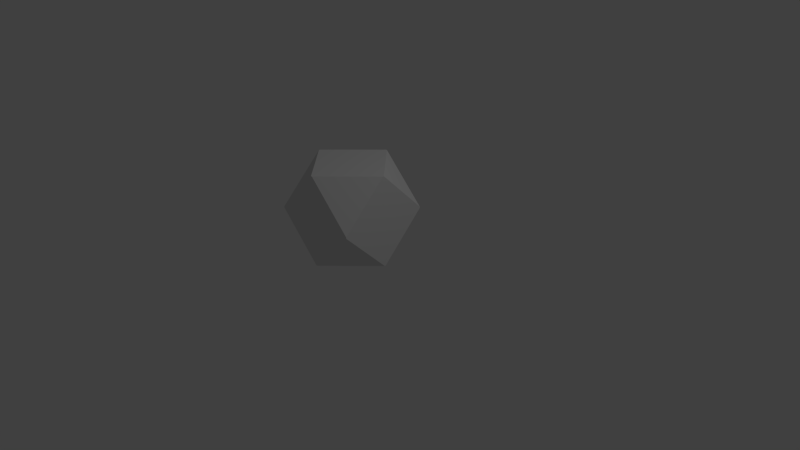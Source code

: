 # Source: Shape1blend.blend  (saved by Blender 2.71.0; exported with 4.5.12 LTS)
import bpy
from mathutils import Matrix  # noqa: F401  (used for matrix-valued properties, if any)

bpy.ops.wm.read_factory_settings(use_empty=True)
scene = bpy.context.scene
scene.name = 'Scene'

# ---- collections
col_collection_1 = bpy.data.collections.new('Collection 1'); scene.collection.children.link(col_collection_1)

# ---- world
world_world = bpy.data.worlds.new('World'); scene.world = world_world
world_world.color = (0.05088, 0.05088, 0.05088)
world_world.use_sun_shadow = False
world_world.sun_shadow_jitter_overblur = 0.0
world_world.cycles.sampling_method = 'MANUAL'
world_world.cycles.sample_map_resolution = 256

# ---- cameras
cam_camera = bpy.data.cameras.new('Camera')
cam_camera.clip_end = 100.0
cam_camera.lens = 35.0
cam_camera.sensor_width = 32.0
cam_camera.sensor_height = 18.0
cam_camera.ortho_scale = 7.314
cam_camera.dof.focus_distance = 0.0
cam_camera.dof.aperture_fstop = 128.0

# ---- lights
light_lamp = bpy.data.lights.new('Lamp', 'POINT')
light_lamp.transmission_factor = 0.0
light_lamp.cutoff_distance = 30.0
light_lamp.energy = 100.0
light_lamp.shadow_buffer_clip_start = 1.001
light_lamp.shadow_soft_size = 0.1
light_lamp.shadow_maximum_resolution = 0.006
light_lamp.use_absolute_resolution = True
light_lamp.cycles.use_multiple_importance_sampling = False

# ---- meshes
me_solid_007 = bpy.data.meshes.new('Solid.007')
me_solid_007.from_pydata([(-0.007698, -0.5774, -0.5774), (-0.5774, -0.5774, -0.007698), (-0.5774, -0.007698, -0.5774), (0.5774, -0.007698, -0.5774), (0.5774, -0.5774, -0.007698), (0.007698, -0.5774, -0.5774), (0.007698, 0.5774, -0.5774), (0.5774, 0.5774, -0.007698), (0.5774, 0.007698, -0.5774), (-0.5774, 0.007698, -0.5774), (-0.5774, 0.5774, -0.007698), (-0.007698, 0.5774, -0.5774), (-0.007698, -0.5774, 0.5774), (-0.5774, -0.007698, 0.5774), (-0.5774, -0.5774, 0.007698), (0.5774, -0.5774, 0.007698), (0.5774, -0.007698, 0.5774), (0.007698, -0.5774, 0.5774), (0.5774, 0.5774, 0.007698), (0.007698, 0.5774, 0.5774), (0.5774, 0.007698, 0.5774), (-0.5774, 0.007698, 0.5774), (-0.007698, 0.5774, 0.5774), (-0.5774, 0.5774, 0.007698)], [], [(0, 1, 2), (3, 4, 5), (6, 7, 8), (9, 10, 11), (12, 13, 14), (15, 16, 17), (18, 19, 20), (21, 22, 23), (0, 2, 3, 5), (2, 9, 8, 3), (9, 11, 6, 8), (1, 0, 12, 14), (0, 5, 17, 12), (5, 4, 15, 17), (2, 1, 10, 9), (1, 14, 23, 10), (14, 13, 21, 23), (18, 20, 8, 7), (20, 16, 3, 8), (16, 15, 4, 3), (19, 18, 23, 22), (18, 7, 10, 23), (7, 6, 11, 10), (20, 19, 17, 16), (19, 22, 12, 17), (22, 21, 13, 12)])
me_solid_007.use_remesh_preserve_volume = False
me_solid_007.use_remesh_preserve_attributes = False
me_solid_007.use_mirror_vertex_groups = False
me_solid_007.update()

# ---- objects
ob_solid_007 = bpy.data.objects.new('Solid.007', me_solid_007)
ob_lamp = bpy.data.objects.new('Lamp', light_lamp)
ob_camera = bpy.data.objects.new('Camera', cam_camera)

# ---- transforms, parenting, visibility, modifiers, constraints
ob_solid_007.location = (0.1238, -0.4337, 0.8531)
ob_solid_007.lineart.crease_threshold = 0.0
ob_lamp.location = (4.076, 1.005, 5.904)
ob_lamp.rotation_euler = (0.6503, 0.05522, 1.866)
ob_lamp.lock_rotations_4d = False
ob_lamp.empty_display_type = 'ARROWS'
ob_lamp.color = (0.0, 0.0, 0.0, 0.0)
ob_lamp.lineart.crease_threshold = 0.0
ob_camera.location = (7.481, -6.508, 5.344)
ob_camera.rotation_euler = (1.109, 0.01082, 0.8149)
ob_camera.lock_rotations_4d = False
ob_camera.empty_display_type = 'ARROWS'
ob_camera.color = (0.0, 0.0, 0.0, 0.0)
ob_camera.display_type = 'WIRE'
ob_camera.lineart.crease_threshold = 0.0

# ---- collection membership
col_collection_1.objects.link(ob_solid_007)
col_collection_1.objects.link(ob_lamp)
col_collection_1.objects.link(ob_camera)

# ---- scene / render settings (as saved in the file)
scene.camera = ob_camera
scene.frame_start = 1; scene.frame_end = 250; scene.frame_set(1)
scene.render.engine = 'BLENDER_EEVEE_NEXT'
scene.render.resolution_percentage = 50
scene.render.dither_intensity = 0.0
scene.cycles.use_denoising = False
scene.cycles.samples = 10
scene.cycles.sampling_pattern = 'TABULATED_SOBOL'
scene.cycles.light_sampling_threshold = 0.0
scene.cycles.use_adaptive_sampling = False
scene.cycles.use_light_tree = False
scene.cycles.blur_glossy = 0.0
scene.cycles.volume_bounces = 1
scene.cycles.pixel_filter_type = 'GAUSSIAN'
scene.cycles.sample_clamp_indirect = 0.0
scene.view_settings.view_transform = 'Standard'
bpy.context.view_layer.update()
